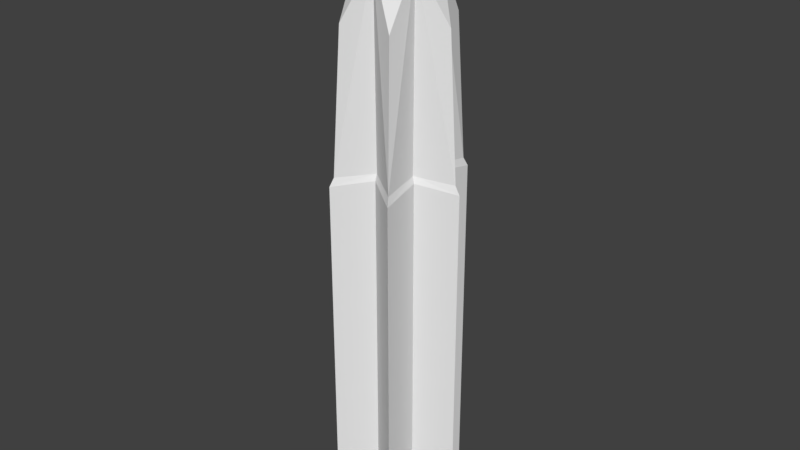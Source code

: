 # Source: Towerv2.blend  (saved by Blender 2.78.0; exported with 4.5.12 LTS)
import bpy
from mathutils import Matrix  # noqa: F401  (used for matrix-valued properties, if any)

bpy.ops.wm.read_factory_settings(use_empty=True)
scene = bpy.context.scene
scene.name = 'Scene'

# ---- collections
col_collection_1 = bpy.data.collections.new('Collection 1'); scene.collection.children.link(col_collection_1)

# ---- world
world_world = bpy.data.worlds.new('World'); scene.world = world_world
world_world.color = (0.05088, 0.05088, 0.05088)
world_world.use_sun_shadow = False
world_world.sun_shadow_jitter_overblur = 0.0
world_world.cycles.sampling_method = 'MANUAL'

# ---- meshes
me_plane_006 = bpy.data.meshes.new('Plane.006')
me_plane_006.from_pydata([(1.366, -0.5, -2.952), (1.366, 4.5, -2.952), (1.959, -0.5, -1.912), (1.221, 5.5, -3.157), (0.9045, 5.5, -2.593), (1.234, 5.5, -2.037), (1.881, 5.5, -2.044), (2.197, 5.5, -2.608), (1.868, 5.5, -3.164), (1.559, 5.5, -1.908), (1.559, 5.5, -1.908), (1.559, 5.5, -1.908), (1.559, 5.5, -1.908), (1.559, 5.5, -1.908), (1.559, 5.5, -1.908), (1.143, -0.5, -3.289), (1.904, 6.157, -2.81), (2.155, 5.5, -2.261), (0.7511, -0.5, -2.592), (2.155, 5.5, -2.261), (2.155, 5.5, -2.261), (1.193, 6.157, -2.802), (1.909, 6.157, -2.399), (1.546, 6.157, -3.011), (1.556, 6.157, -2.19), (1.198, 6.772, -2.391), (1.556, 6.772, -2.19), (1.546, 6.772, -3.011), (1.909, 6.772, -2.399), (1.193, 6.772, -2.802), (1.904, 6.772, -2.81), (1.198, 6.157, -2.391), (1.159, -0.5, -1.903), (1.959, -0.5, -1.912), (2.351, -0.5, -2.61), (1.943, -0.5, -3.298), (1.904, -0.5, -2.81), (1.193, -0.5, -2.802), (1.909, -0.5, -2.399), (1.546, -0.5, -3.011), (1.556, -0.5, -2.19), (1.198, -0.5, -2.391), (2.351, 3.734, -2.61), (1.904, 3.818, -2.81), (1.959, 3.734, -1.912), (1.909, 3.818, -2.399), (1.198, 3.818, -2.391), (0.7511, 3.734, -2.592), (1.556, 3.818, -2.19), (1.546, 3.818, -3.011), (1.143, 3.734, -3.289), (1.159, 3.734, -1.903), (1.193, 3.818, -2.802), (1.943, 3.734, -3.298), (1.881, 3.895, -2.796), (1.885, 3.895, -2.413), (1.221, 3.895, -2.405), (1.555, 3.895, -2.217), (1.547, 3.895, -2.984), (1.217, 3.895, -2.789), (2.298, 3.833, -2.609), (1.932, 3.833, -1.958), (0.804, 3.833, -2.592), (1.17, 3.833, -3.243), (1.185, 3.833, -1.949), (1.917, 3.833, -3.252)], [(0, 1), (9, 10), (10, 11), (13, 14), (12, 13), (11, 12), (17, 19), (19, 20)], [(43, 42, 34, 36), (48, 51, 32, 40), (49, 39, 15, 50), (48, 40, 33, 44), (45, 44, 33, 38), (46, 47, 18, 41), (46, 41, 32, 51), (52, 50, 15, 37), (43, 36, 35, 53), (45, 38, 34, 42), (52, 37, 18, 47), (49, 53, 35, 39), (21, 29, 27, 23), (16, 30, 28, 22), (22, 28, 26, 24), (21, 31, 25, 29), (16, 23, 27, 30), (24, 26, 25, 31), (28, 30, 27, 29, 25, 26), (24, 31, 5), (21, 4, 31), (21, 23, 3), (16, 8, 23), (22, 7, 16), (22, 24, 6), (58, 65, 53, 49), (59, 52, 47, 62), (55, 45, 42, 60), (54, 43, 53, 65), (59, 63, 50, 52), (56, 46, 51, 64), (56, 62, 47, 46), (55, 61, 44, 45), (57, 48, 44, 61), (58, 49, 50, 63), (57, 64, 51, 48), (54, 60, 42, 43), (16, 7, 60, 54), (24, 5, 64, 57), (23, 58, 63, 3), (24, 57, 61, 6), (22, 6, 61, 55), (31, 4, 62, 56), (31, 56, 64, 5), (21, 3, 63, 59), (16, 54, 65, 8), (22, 55, 60, 7), (21, 59, 62, 4), (23, 8, 65, 58)])
me_plane_006.use_remesh_preserve_volume = False
me_plane_006.use_remesh_preserve_attributes = False
me_plane_006.use_mirror_vertex_groups = False
me_plane_006.update()

# ---- objects
ob_tower = bpy.data.objects.new('Tower', me_plane_006)

# ---- transforms, parenting, visibility, modifiers, constraints
ob_tower.location = (-0.5, 0.0, 0.5)
ob_tower.rotation_euler = (1.571, 0.0, 0.0)
ob_tower.lineart.crease_threshold = 0.0

# ---- collection membership
col_collection_1.objects.link(ob_tower)

# ---- scene / render settings (as saved in the file)
scene.frame_start = 1; scene.frame_end = 250; scene.frame_set(1)
scene.render.engine = 'CYCLES'
scene.render.resolution_percentage = 50
scene.render.dither_intensity = 0.0
scene.cycles.use_denoising = False
scene.cycles.samples = 128
scene.cycles.sampling_pattern = 'TABULATED_SOBOL'
scene.cycles.light_sampling_threshold = 0.0
scene.cycles.use_adaptive_sampling = False
scene.cycles.use_light_tree = False
scene.cycles.blur_glossy = 0.0
scene.cycles.sample_clamp_indirect = 0.0
scene.cycles.debug_use_hair_bvh = False
scene.view_settings.view_transform = 'Standard'
bpy.context.view_layer.update()

# ---- added for rendering (the .blend has no active camera and no usable light): camera, sun
cam_auto = bpy.data.cameras.new('AutoCamera')
cam_auto.lens = 50.0
cam_auto.sensor_width = 36.0
cam_auto.clip_end = 1000.0
ob_auto_camera = bpy.data.objects.new('AutoCamera', cam_auto)
scene.collection.objects.link(ob_auto_camera)
ob_auto_camera.location = (8.05968, -5.80981, 9.2428)
ob_auto_camera.rotation_euler = (1.09748, -7.21219e-08, 0.694738)
scene.camera = ob_auto_camera
light_auto_sun = bpy.data.lights.new('AutoSun', 'SUN')
light_auto_sun.energy = 3.0
light_auto_sun.angle = 0.0523599
ob_auto_sun = bpy.data.objects.new('AutoSun', light_auto_sun)
scene.collection.objects.link(ob_auto_sun)
ob_auto_sun.rotation_euler = (0.872665, 0.174533, 0.523599)
bpy.context.view_layer.update()
